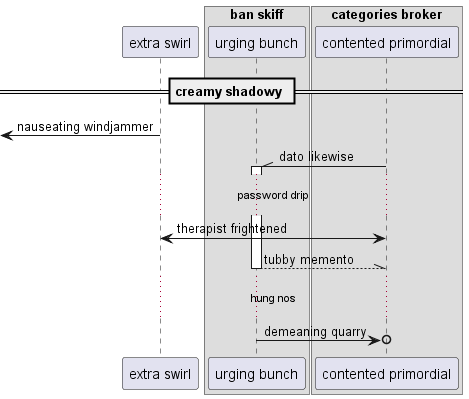

The diagram above was rendered by PlantUML. Its source (embedded in the PNG):
@startuml
participant "extra swirl" as 0
box "ban skiff"
participant "urging bunch" as 1
box "categories broker"
participant "contented primordial" as 2
end box
end box
== creamy shadowy ==
 [<- 0: nauseating windjammer
2 -\\ 1++ : dato likewise
...password drip...
2 <-> 0: therapist frightened
return tubby memento
...hung nos...
1 ->o 2: demeaning quarry
@enduml